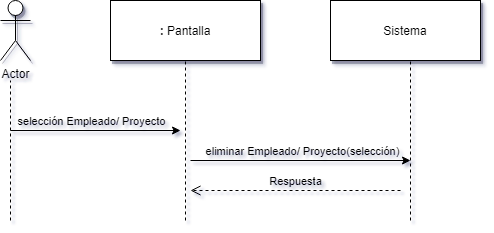

The diagram above was exported from draw.io. Its source (the exported page's mxGraphModel, read from the mxfile embedded in the PNG):
<mxGraphModel dx="1422" dy="802" grid="1" gridSize="10" guides="1" tooltips="1" connect="1" arrows="1" fold="1" page="1" pageScale="1" pageWidth="827" pageHeight="1169" math="0" shadow="1">
  <root>
    <mxCell id="0" />
    <mxCell id="1" parent="0" />
    <mxCell id="Jlj2Q2ZstRukdr0RFem0-1" value="Actor" style="shape=umlActor;verticalLabelPosition=bottom;labelBackgroundColor=none;verticalAlign=top;html=1;outlineConnect=0;labelBorderColor=none;shadow=1;" vertex="1" parent="1">
      <mxGeometry x="150" y="120" width="30" height="60" as="geometry" />
    </mxCell>
    <mxCell id="Jlj2Q2ZstRukdr0RFem0-2" value="" style="endArrow=none;dashed=1;html=1;labelBorderColor=none;labelBackgroundColor=none;" edge="1" parent="1">
      <mxGeometry width="50" height="50" relative="1" as="geometry">
        <mxPoint x="160" y="340" as="sourcePoint" />
        <mxPoint x="160" y="200" as="targetPoint" />
      </mxGeometry>
    </mxCell>
    <mxCell id="Jlj2Q2ZstRukdr0RFem0-3" value="&lt;b&gt;:&lt;/b&gt; Pantalla" style="rounded=0;whiteSpace=wrap;html=1;labelBorderColor=none;shadow=1;labelBackgroundColor=none;" vertex="1" parent="1">
      <mxGeometry x="260" y="120" width="150" height="60" as="geometry" />
    </mxCell>
    <mxCell id="Jlj2Q2ZstRukdr0RFem0-4" value="Sistema" style="rounded=0;whiteSpace=wrap;html=1;labelBorderColor=none;shadow=1;labelBackgroundColor=none;" vertex="1" parent="1">
      <mxGeometry x="480" y="120" width="150" height="60" as="geometry" />
    </mxCell>
    <mxCell id="Jlj2Q2ZstRukdr0RFem0-5" value="" style="endArrow=none;dashed=1;html=1;entryX=0.5;entryY=1;entryDx=0;entryDy=0;labelBorderColor=none;labelBackgroundColor=none;" edge="1" parent="1" target="Jlj2Q2ZstRukdr0RFem0-3">
      <mxGeometry width="50" height="50" relative="1" as="geometry">
        <mxPoint x="335" y="340" as="sourcePoint" />
        <mxPoint x="334.5" y="190" as="targetPoint" />
      </mxGeometry>
    </mxCell>
    <mxCell id="Jlj2Q2ZstRukdr0RFem0-6" value="" style="endArrow=none;dashed=1;html=1;labelBorderColor=none;labelBackgroundColor=none;" edge="1" parent="1">
      <mxGeometry width="50" height="50" relative="1" as="geometry">
        <mxPoint x="560" y="340" as="sourcePoint" />
        <mxPoint x="560" y="180" as="targetPoint" />
      </mxGeometry>
    </mxCell>
    <mxCell id="Jlj2Q2ZstRukdr0RFem0-7" value="" style="endArrow=classic;html=1;labelBorderColor=none;labelBackgroundColor=none;" edge="1" parent="1">
      <mxGeometry width="50" height="50" relative="1" as="geometry">
        <mxPoint x="160" y="250" as="sourcePoint" />
        <mxPoint x="330" y="250" as="targetPoint" />
      </mxGeometry>
    </mxCell>
    <mxCell id="Jlj2Q2ZstRukdr0RFem0-8" value="selección Empleado/ Proyecto" style="edgeLabel;html=1;align=center;verticalAlign=middle;resizable=0;points=[];labelBorderColor=none;labelBackgroundColor=none;" vertex="1" connectable="0" parent="Jlj2Q2ZstRukdr0RFem0-7">
      <mxGeometry x="0.2353" y="2" relative="1" as="geometry">
        <mxPoint x="-25" y="-8" as="offset" />
      </mxGeometry>
    </mxCell>
    <mxCell id="Jlj2Q2ZstRukdr0RFem0-15" value="" style="endArrow=classic;html=1;labelBorderColor=none;labelBackgroundColor=none;" edge="1" parent="1">
      <mxGeometry width="50" height="50" relative="1" as="geometry">
        <mxPoint x="340" y="280" as="sourcePoint" />
        <mxPoint x="560" y="280" as="targetPoint" />
      </mxGeometry>
    </mxCell>
    <mxCell id="Jlj2Q2ZstRukdr0RFem0-16" value="eliminar Empleado/ Proyecto(selección)" style="edgeLabel;html=1;align=center;verticalAlign=middle;resizable=0;points=[];labelBorderColor=none;labelBackgroundColor=none;" vertex="1" connectable="0" parent="Jlj2Q2ZstRukdr0RFem0-15">
      <mxGeometry x="0.2353" y="2" relative="1" as="geometry">
        <mxPoint x="-25" y="-8" as="offset" />
      </mxGeometry>
    </mxCell>
    <mxCell id="Jlj2Q2ZstRukdr0RFem0-18" value="Respuesta" style="html=1;verticalAlign=bottom;endArrow=open;dashed=1;endSize=8;labelBorderColor=none;labelBackgroundColor=none;" edge="1" parent="1">
      <mxGeometry relative="1" as="geometry">
        <mxPoint x="550" y="310" as="sourcePoint" />
        <mxPoint x="340" y="310" as="targetPoint" />
      </mxGeometry>
    </mxCell>
  </root>
</mxGraphModel>